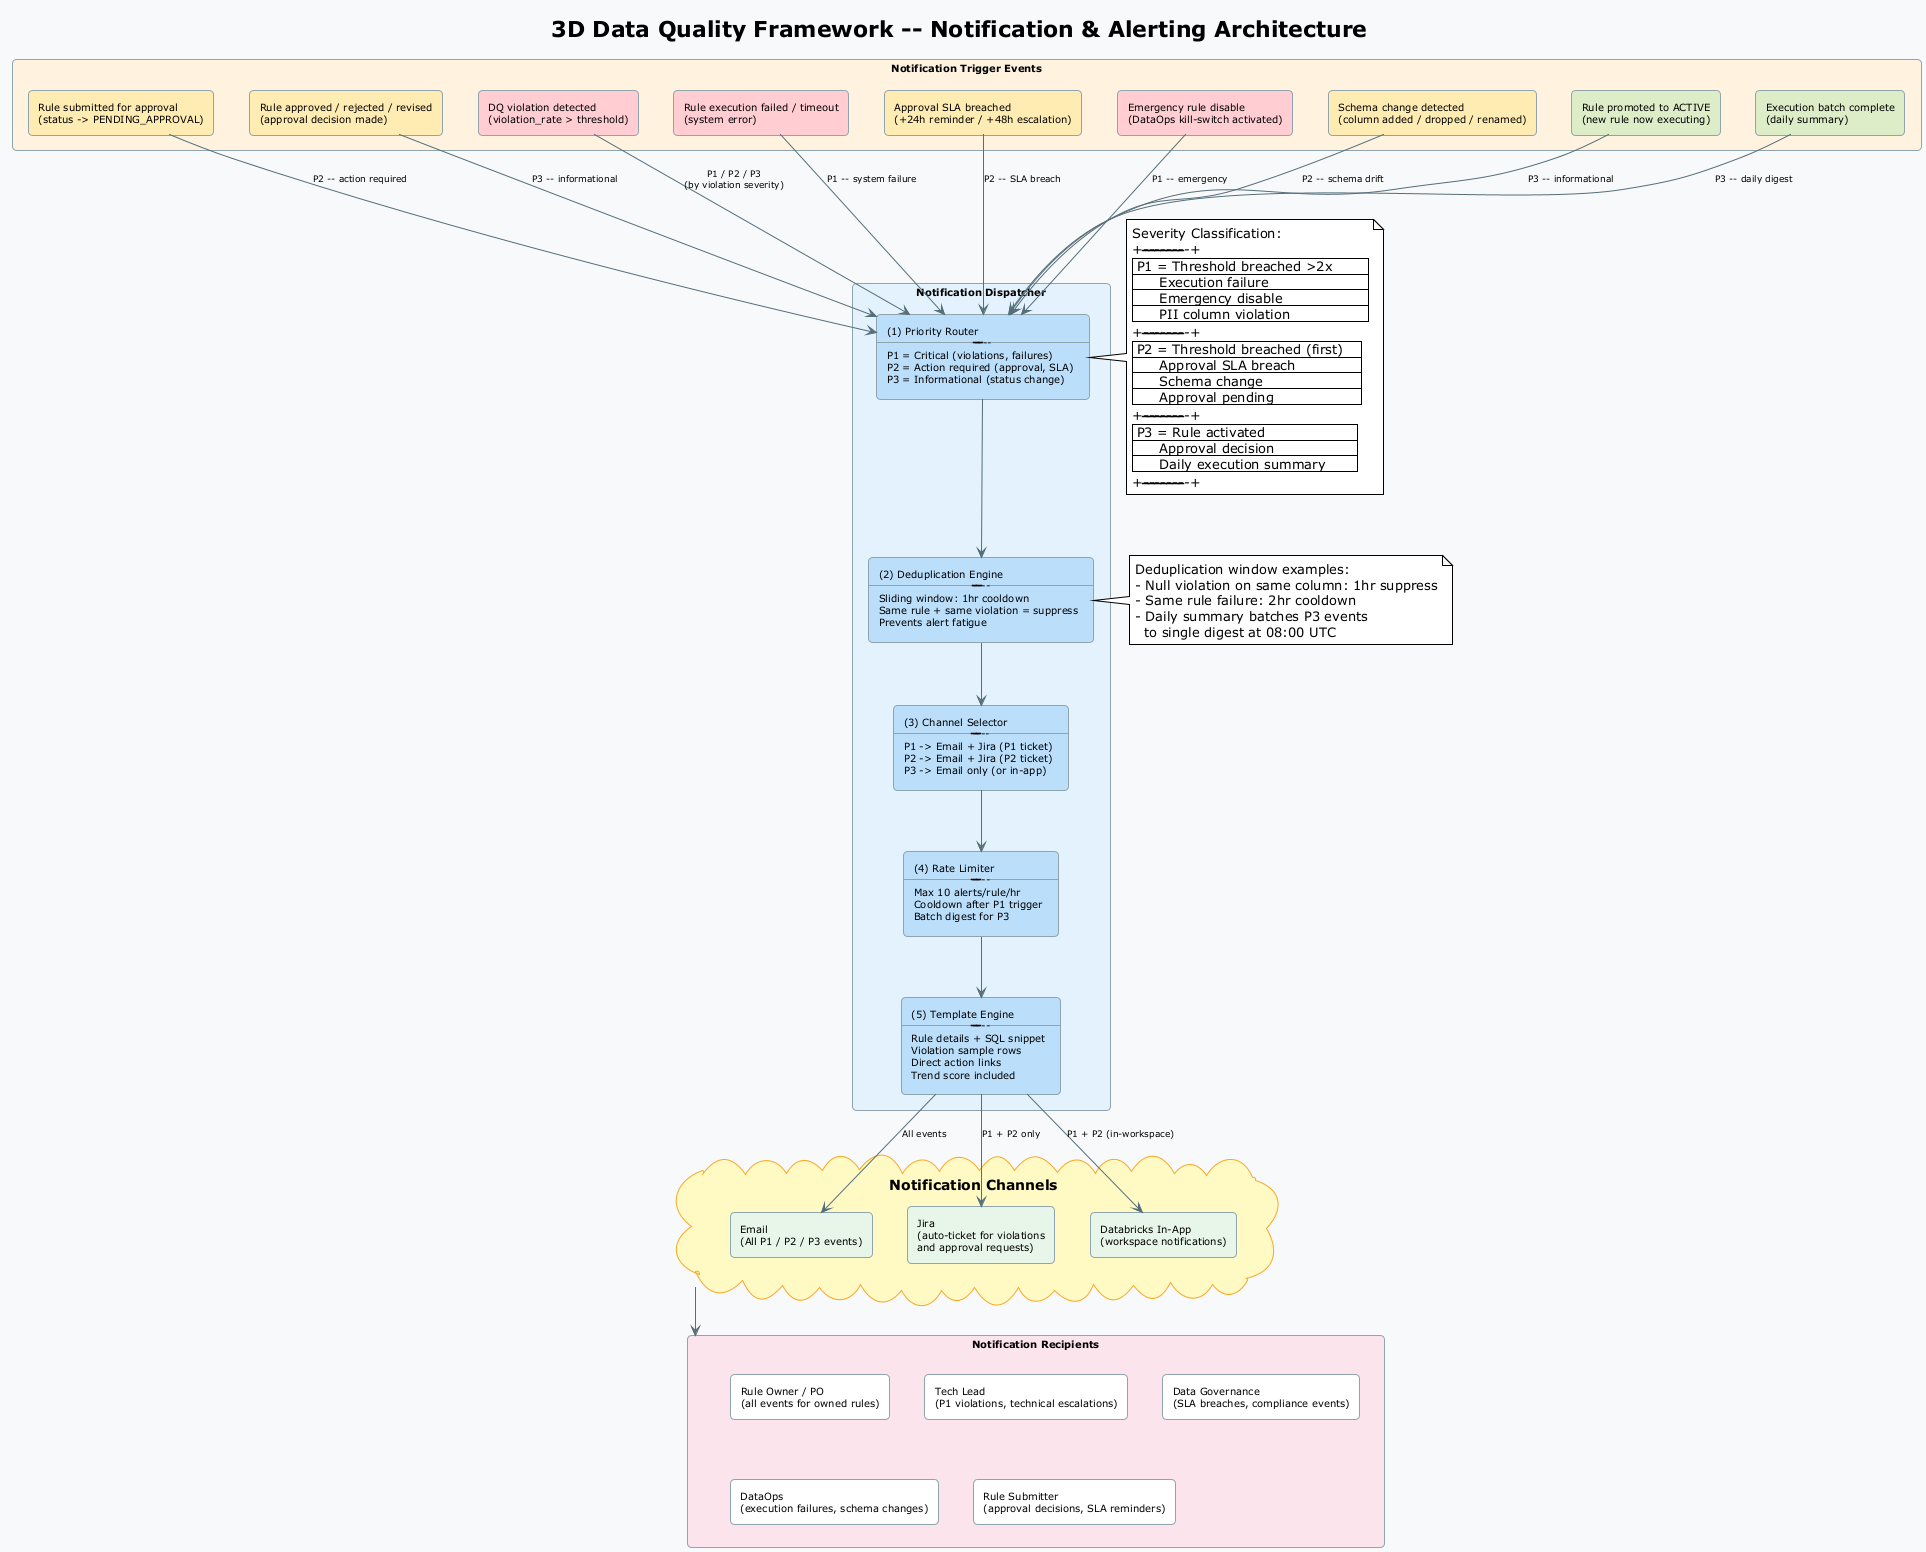

The diagram above was rendered by PlantUML. Its source (embedded in the PNG):
@startuml 12_Notification_Alerting
!theme plain
title 3D Data Quality Framework -- Notification & Alerting Architecture

skinparam backgroundColor #F8F9FA
skinparam rectangle {
  RoundCorner 8
  BorderColor #90A4AE
  FontSize 10
}
skinparam cloud {
  BackgroundColor #FFF9C4
  BorderColor #F9A825
}
skinparam arrow {
  Color #546E7A
  FontSize 9
}

' ========== TRIGGER EVENTS ==========
rectangle "Notification Trigger Events" as Events #FFF3E0 {
  rectangle "Rule submitted for approval\n(status -> PENDING_APPROVAL)"           as E1 #FFECB3
  rectangle "Rule approved / rejected / revised\n(approval decision made)"        as E2 #FFECB3
  rectangle "DQ violation detected\n(violation_rate > threshold)"                 as E3 #FFCDD2
  rectangle "Rule execution failed / timeout\n(system error)"                     as E4 #FFCDD2
  rectangle "Approval SLA breached\n(+24h reminder / +48h escalation)"            as E5 #FFECB3
  rectangle "Emergency rule disable\n(DataOps kill-switch activated)"             as E6 #FFCDD2
  rectangle "Schema change detected\n(column added / dropped / renamed)"          as E7 #FFECB3
  rectangle "Rule promoted to ACTIVE\n(new rule now executing)"                   as E8 #DCEDC8
  rectangle "Execution batch complete\n(daily summary)"                           as E9 #DCEDC8
}

' ========== DISPATCHER ==========
rectangle "Notification Dispatcher" as Dispatcher #E3F2FD {
  rectangle "(1) Priority Router\n----------------\nP1 = Critical (violations, failures)\nP2 = Action required (approval, SLA)\nP3 = Informational (status change)" as PriorityRouter #BBDEFB

  rectangle "(2) Deduplication Engine\n----------------\nSliding window: 1hr cooldown\nSame rule + same violation = suppress\nPrevents alert fatigue" as Dedup #BBDEFB

  rectangle "(3) Channel Selector\n----------------\nP1 -> Email + Jira (P1 ticket)\nP2 -> Email + Jira (P2 ticket)\nP3 -> Email only (or in-app)" as ChanSelect #BBDEFB

  rectangle "(4) Rate Limiter\n----------------\nMax 10 alerts/rule/hr\nCooldown after P1 trigger\nBatch digest for P3" as RateLimit #BBDEFB

  rectangle "(5) Template Engine\n----------------\nRule details + SQL snippet\nViolation sample rows\nDirect action links\nTrend score included" as TemplEngine #BBDEFB
}

' ========== CHANNELS ==========
cloud "Notification Channels" as Channels {
  rectangle "Email\n(All P1 / P2 / P3 events)" as Email #E8F5E9
  rectangle "Jira\n(auto-ticket for violations\nand approval requests)" as Jira #E8F5E9
  rectangle "Databricks In-App\n(workspace notifications)" as DBNotif #E8F5E9
}

' ========== RECIPIENTS ==========
rectangle "Notification Recipients" as Recipients #FCE4EC {
  rectangle "Rule Owner / PO\n(all events for owned rules)" as OwnerRecip
  rectangle "Tech Lead\n(P1 violations, technical escalations)" as TLRecip
  rectangle "Data Governance\n(SLA breaches, compliance events)" as DGRecip
  rectangle "DataOps\n(execution failures, schema changes)" as DORecip
  rectangle "Rule Submitter\n(approval decisions, SLA reminders)" as SubRecip
}

' ========== PRIORITY ROUTING ==========
E1 --> PriorityRouter : P2 -- action required
E2 --> PriorityRouter : P3 -- informational
E3 --> PriorityRouter : P1 / P2 / P3\n(by violation severity)
E4 --> PriorityRouter : P1 -- system failure
E5 --> PriorityRouter : P2 -- SLA breach
E6 --> PriorityRouter : P1 -- emergency
E7 --> PriorityRouter : P2 -- schema drift
E8 --> PriorityRouter : P3 -- informational
E9 --> PriorityRouter : P3 -- daily digest

PriorityRouter --> Dedup
Dedup          --> ChanSelect
ChanSelect     --> RateLimit
RateLimit      --> TemplEngine

TemplEngine    --> Email   : All events
TemplEngine    --> Jira    : P1 + P2 only
TemplEngine    --> DBNotif : P1 + P2 (in-workspace)

Channels       --> Recipients

note right of Dedup
  Deduplication window examples:
  - Null violation on same column: 1hr suppress
  - Same rule failure: 2hr cooldown
  - Daily summary batches P3 events
    to single digest at 08:00 UTC
end note

note right of PriorityRouter
  Severity Classification:
  +------------------------------------+
  | P1 = Threshold breached >2x        |
  |      Execution failure             |
  |      Emergency disable             |
  |      PII column violation          |
  +------------------------------------+
  | P2 = Threshold breached (first)    |
  |      Approval SLA breach           |
  |      Schema change                 |
  |      Approval pending              |
  +------------------------------------+
  | P3 = Rule activated                |
  |      Approval decision             |
  |      Daily execution summary       |
  +------------------------------------+
end note

@enduml